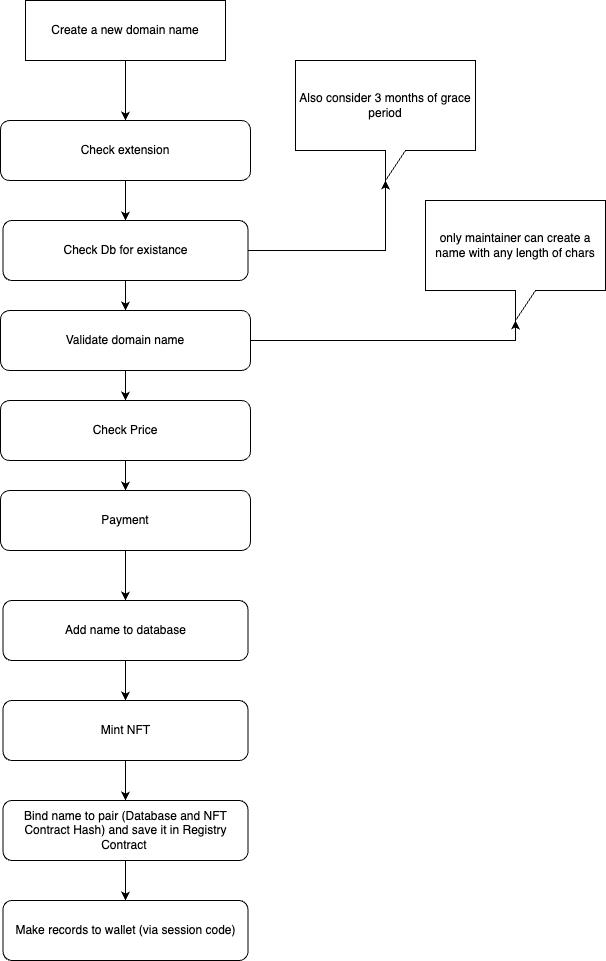

The diagram above was exported from draw.io. Its source (the exported page's mxGraphModel, read from the mxfile embedded in the PNG):
<mxGraphModel dx="1408" dy="1429" grid="1" gridSize="10" guides="1" tooltips="1" connect="1" arrows="1" fold="1" page="1" pageScale="1" pageWidth="850" pageHeight="1100" math="0" shadow="0">
  <root>
    <mxCell id="0" />
    <mxCell id="1" parent="0" />
    <mxCell id="keBldeNztCcNv1sX4agY-1" style="edgeStyle=orthogonalEdgeStyle;rounded=0;orthogonalLoop=1;jettySize=auto;html=1;entryX=0.5;entryY=0;entryDx=0;entryDy=0;" edge="1" parent="1" source="keBldeNztCcNv1sX4agY-2" target="keBldeNztCcNv1sX4agY-4">
      <mxGeometry relative="1" as="geometry" />
    </mxCell>
    <mxCell id="keBldeNztCcNv1sX4agY-2" value="Create a new domain name&lt;br&gt;" style="rounded=0;whiteSpace=wrap;html=1;" vertex="1" parent="1">
      <mxGeometry x="990" y="80" width="200" height="60" as="geometry" />
    </mxCell>
    <mxCell id="keBldeNztCcNv1sX4agY-3" style="edgeStyle=orthogonalEdgeStyle;rounded=0;orthogonalLoop=1;jettySize=auto;html=1;entryX=0.5;entryY=0;entryDx=0;entryDy=0;" edge="1" parent="1" source="keBldeNztCcNv1sX4agY-4" target="keBldeNztCcNv1sX4agY-13">
      <mxGeometry relative="1" as="geometry" />
    </mxCell>
    <mxCell id="keBldeNztCcNv1sX4agY-4" value="Check extension" style="rounded=1;whiteSpace=wrap;html=1;" vertex="1" parent="1">
      <mxGeometry x="965" y="200" width="250" height="60" as="geometry" />
    </mxCell>
    <mxCell id="keBldeNztCcNv1sX4agY-5" style="edgeStyle=orthogonalEdgeStyle;rounded=0;orthogonalLoop=1;jettySize=auto;html=1;entryX=0;entryY=0;entryDx=90;entryDy=120;entryPerimeter=0;" edge="1" parent="1" source="keBldeNztCcNv1sX4agY-7" target="keBldeNztCcNv1sX4agY-8">
      <mxGeometry relative="1" as="geometry" />
    </mxCell>
    <mxCell id="keBldeNztCcNv1sX4agY-6" style="edgeStyle=orthogonalEdgeStyle;rounded=0;orthogonalLoop=1;jettySize=auto;html=1;entryX=0.5;entryY=0;entryDx=0;entryDy=0;" edge="1" parent="1" source="keBldeNztCcNv1sX4agY-7" target="keBldeNztCcNv1sX4agY-21">
      <mxGeometry relative="1" as="geometry" />
    </mxCell>
    <mxCell id="keBldeNztCcNv1sX4agY-7" value="Validate domain name" style="rounded=1;whiteSpace=wrap;html=1;" vertex="1" parent="1">
      <mxGeometry x="965" y="390" width="250" height="60" as="geometry" />
    </mxCell>
    <mxCell id="keBldeNztCcNv1sX4agY-8" value="only maintainer can create a name with any length of chars" style="shape=callout;whiteSpace=wrap;html=1;perimeter=calloutPerimeter;" vertex="1" parent="1">
      <mxGeometry x="1390" y="280" width="180" height="120" as="geometry" />
    </mxCell>
    <mxCell id="keBldeNztCcNv1sX4agY-9" style="edgeStyle=orthogonalEdgeStyle;rounded=0;orthogonalLoop=1;jettySize=auto;html=1;entryX=0.5;entryY=0;entryDx=0;entryDy=0;" edge="1" parent="1" source="keBldeNztCcNv1sX4agY-10" target="keBldeNztCcNv1sX4agY-16">
      <mxGeometry relative="1" as="geometry" />
    </mxCell>
    <mxCell id="keBldeNztCcNv1sX4agY-10" value="Add name to database" style="rounded=1;whiteSpace=wrap;html=1;" vertex="1" parent="1">
      <mxGeometry x="967.5" y="680" width="245" height="60" as="geometry" />
    </mxCell>
    <mxCell id="keBldeNztCcNv1sX4agY-11" style="edgeStyle=orthogonalEdgeStyle;rounded=0;orthogonalLoop=1;jettySize=auto;html=1;exitX=1;exitY=0.5;exitDx=0;exitDy=0;entryX=0;entryY=0;entryDx=90;entryDy=120;entryPerimeter=0;" edge="1" parent="1" source="keBldeNztCcNv1sX4agY-13" target="keBldeNztCcNv1sX4agY-14">
      <mxGeometry relative="1" as="geometry" />
    </mxCell>
    <mxCell id="keBldeNztCcNv1sX4agY-12" style="edgeStyle=orthogonalEdgeStyle;rounded=0;orthogonalLoop=1;jettySize=auto;html=1;entryX=0.5;entryY=0;entryDx=0;entryDy=0;" edge="1" parent="1" source="keBldeNztCcNv1sX4agY-13" target="keBldeNztCcNv1sX4agY-7">
      <mxGeometry relative="1" as="geometry" />
    </mxCell>
    <mxCell id="keBldeNztCcNv1sX4agY-13" value="Check Db for existance" style="rounded=1;whiteSpace=wrap;html=1;" vertex="1" parent="1">
      <mxGeometry x="967.5" y="300" width="245" height="60" as="geometry" />
    </mxCell>
    <mxCell id="keBldeNztCcNv1sX4agY-14" value="Also consider 3 months of grace period" style="shape=callout;whiteSpace=wrap;html=1;perimeter=calloutPerimeter;" vertex="1" parent="1">
      <mxGeometry x="1260" y="140" width="180" height="120" as="geometry" />
    </mxCell>
    <mxCell id="keBldeNztCcNv1sX4agY-15" style="edgeStyle=orthogonalEdgeStyle;rounded=0;orthogonalLoop=1;jettySize=auto;html=1;entryX=0.5;entryY=0;entryDx=0;entryDy=0;" edge="1" parent="1" source="keBldeNztCcNv1sX4agY-16" target="keBldeNztCcNv1sX4agY-18">
      <mxGeometry relative="1" as="geometry" />
    </mxCell>
    <mxCell id="keBldeNztCcNv1sX4agY-16" value="Mint NFT" style="rounded=1;whiteSpace=wrap;html=1;" vertex="1" parent="1">
      <mxGeometry x="967.5" y="780" width="245" height="60" as="geometry" />
    </mxCell>
    <mxCell id="keBldeNztCcNv1sX4agY-17" style="edgeStyle=orthogonalEdgeStyle;rounded=0;orthogonalLoop=1;jettySize=auto;html=1;entryX=0.5;entryY=0;entryDx=0;entryDy=0;" edge="1" parent="1" source="keBldeNztCcNv1sX4agY-18" target="keBldeNztCcNv1sX4agY-19">
      <mxGeometry relative="1" as="geometry" />
    </mxCell>
    <mxCell id="keBldeNztCcNv1sX4agY-18" value="Bind name to pair (Database and NFT Contract Hash) and save it in Registry Contract&amp;nbsp;" style="rounded=1;whiteSpace=wrap;html=1;" vertex="1" parent="1">
      <mxGeometry x="967.5" y="880" width="245" height="60" as="geometry" />
    </mxCell>
    <mxCell id="keBldeNztCcNv1sX4agY-19" value="Make records to wallet (via session code)" style="rounded=1;whiteSpace=wrap;html=1;" vertex="1" parent="1">
      <mxGeometry x="967.5" y="980" width="245" height="60" as="geometry" />
    </mxCell>
    <mxCell id="keBldeNztCcNv1sX4agY-20" style="edgeStyle=orthogonalEdgeStyle;rounded=0;orthogonalLoop=1;jettySize=auto;html=1;entryX=0.5;entryY=0;entryDx=0;entryDy=0;" edge="1" parent="1" source="keBldeNztCcNv1sX4agY-21" target="keBldeNztCcNv1sX4agY-23">
      <mxGeometry relative="1" as="geometry" />
    </mxCell>
    <mxCell id="keBldeNztCcNv1sX4agY-21" value="Check Price" style="rounded=1;whiteSpace=wrap;html=1;" vertex="1" parent="1">
      <mxGeometry x="965" y="480" width="250" height="60" as="geometry" />
    </mxCell>
    <mxCell id="keBldeNztCcNv1sX4agY-22" style="edgeStyle=orthogonalEdgeStyle;rounded=0;orthogonalLoop=1;jettySize=auto;html=1;entryX=0.5;entryY=0;entryDx=0;entryDy=0;" edge="1" parent="1" source="keBldeNztCcNv1sX4agY-23" target="keBldeNztCcNv1sX4agY-10">
      <mxGeometry relative="1" as="geometry" />
    </mxCell>
    <mxCell id="keBldeNztCcNv1sX4agY-23" value="Payment" style="rounded=1;whiteSpace=wrap;html=1;" vertex="1" parent="1">
      <mxGeometry x="965" y="570" width="250" height="60" as="geometry" />
    </mxCell>
  </root>
</mxGraphModel>